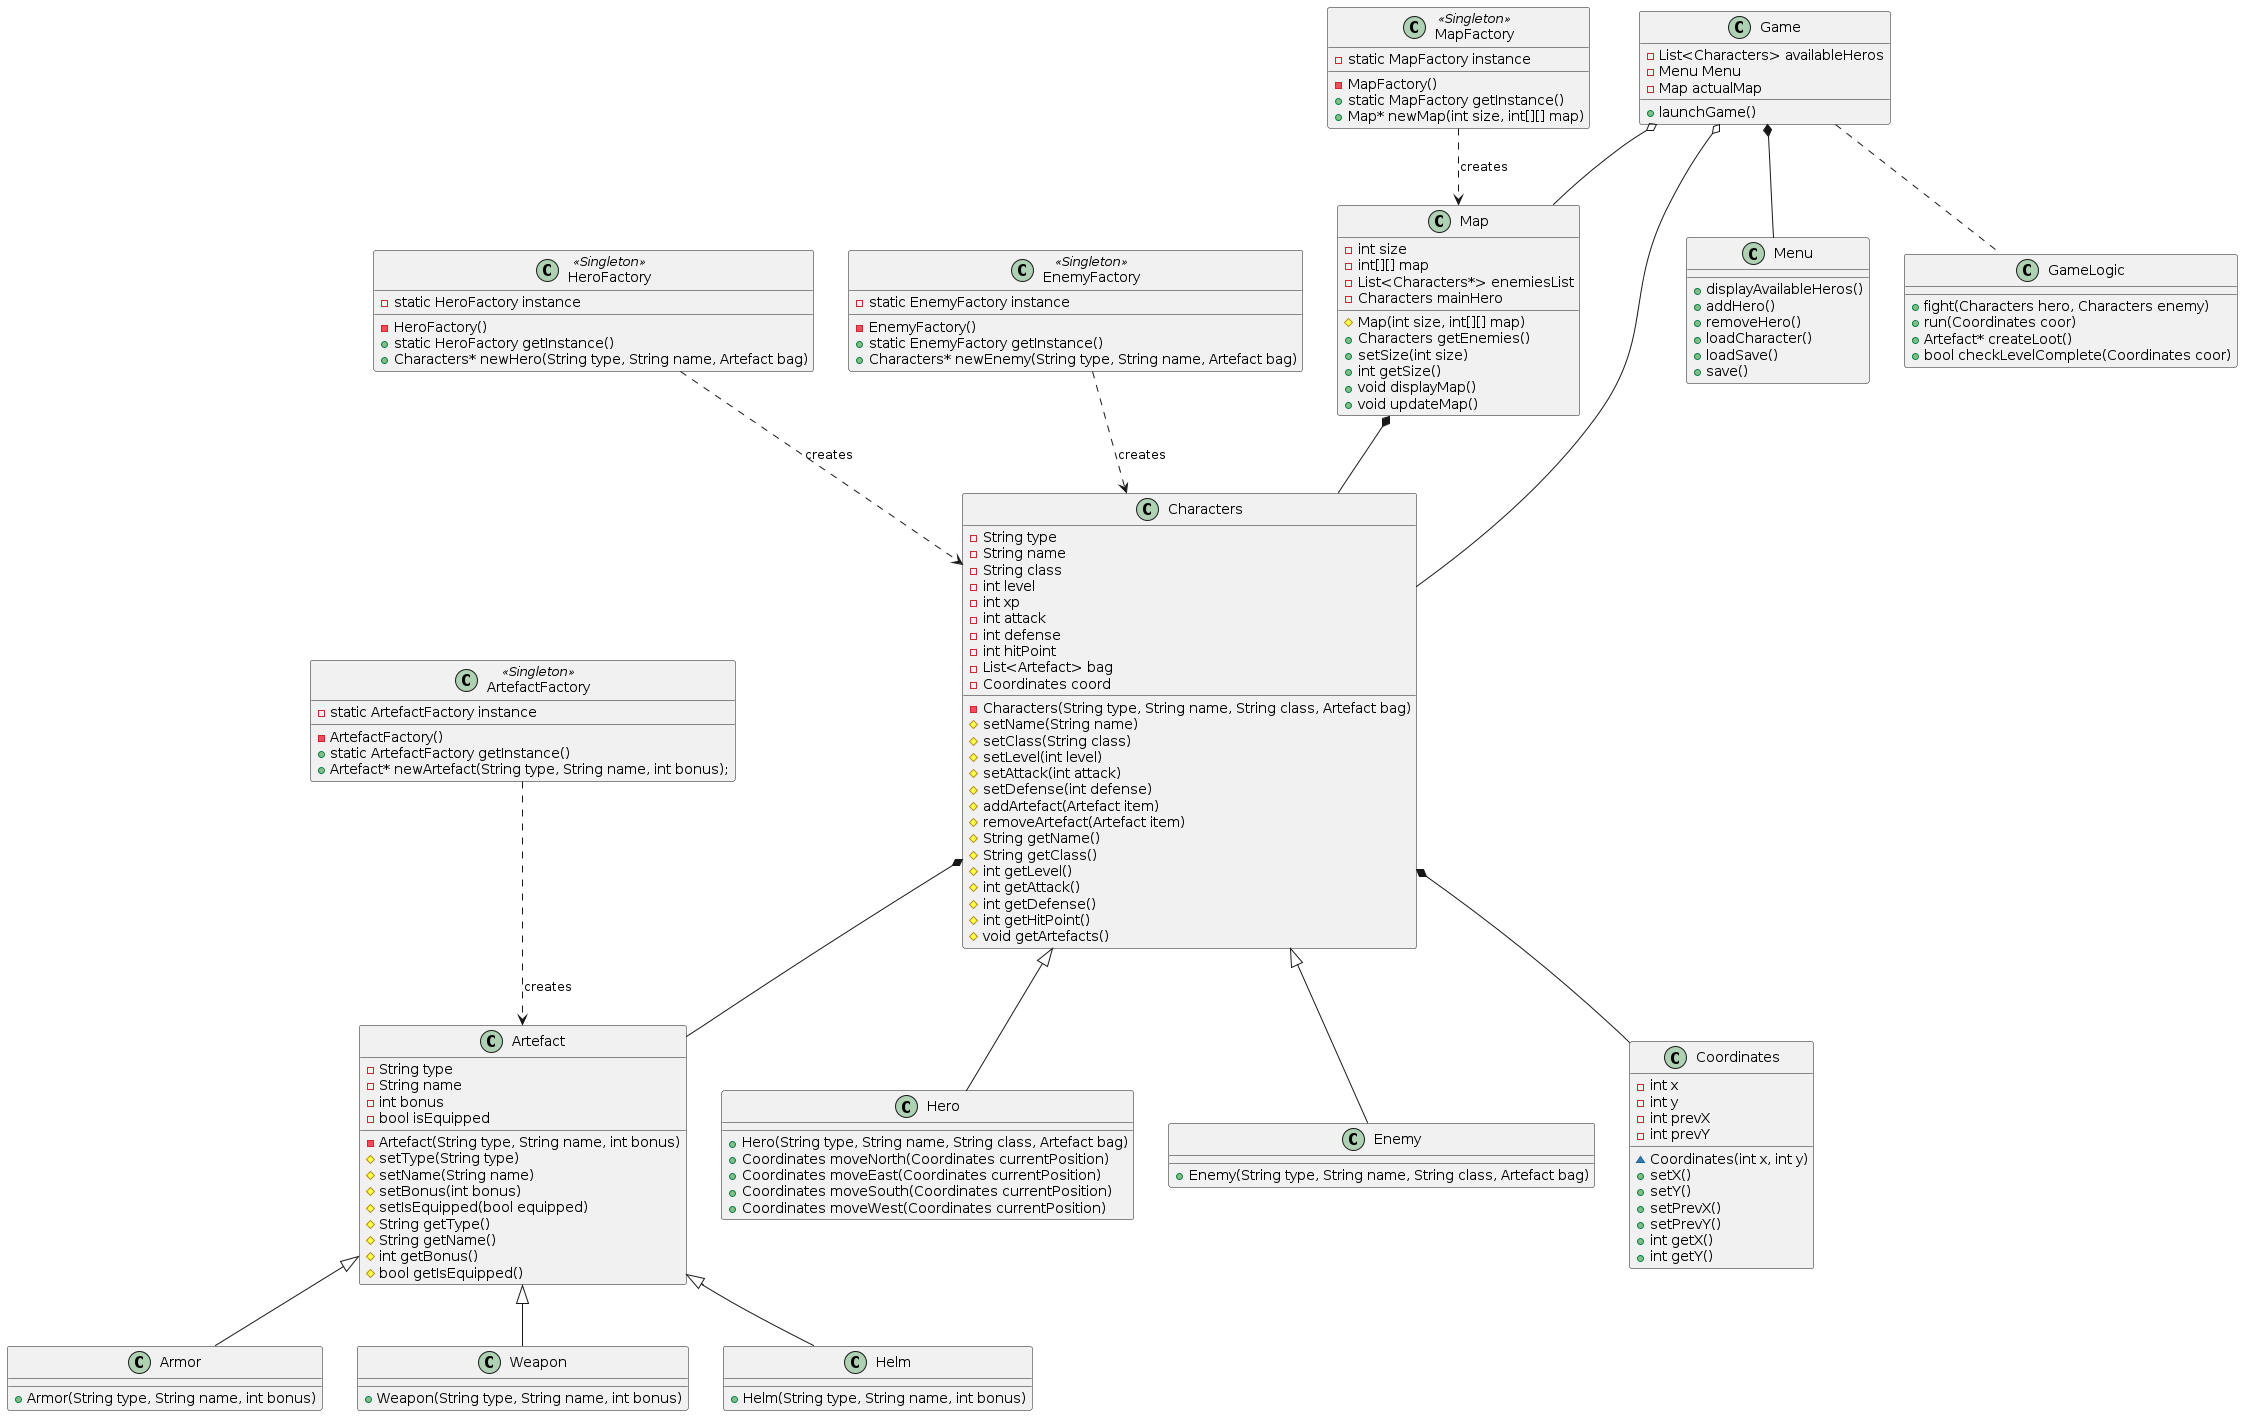

The diagram above was rendered by PlantUML. Its source (embedded in the PNG):
@startuml

Characters <|-- Hero
Characters <|-- Enemy
Artefact <|-- Armor
Artefact <|-- Weapon
Artefact <|-- Helm
Characters *-- Artefact
Characters *-- Coordinates
HeroFactory ..> Characters : creates
EnemyFactory ..> Characters : creates
ArtefactFactory ..> Artefact : creates
MapFactory ..> Map : creates
Map *-- Characters
Game o-- Characters
Game o-- Map
Game *-- Menu
Game .. GameLogic

class HeroFactory <<Singleton>> {
  -static HeroFactory instance
  -HeroFactory()
  +static HeroFactory getInstance()
  +Characters* newHero(String type, String name, Artefact bag)
}

class EnemyFactory <<Singleton>> {
  -static EnemyFactory instance
  -EnemyFactory()
  +static EnemyFactory getInstance()
  +Characters* newEnemy(String type, String name, Artefact bag)
}

class ArtefactFactory <<Singleton>> {
  -static ArtefactFactory instance
  -ArtefactFactory()
  +static ArtefactFactory getInstance()
  +Artefact* newArtefact(String type, String name, int bonus);
}

class MapFactory <<Singleton>> {
  -static MapFactory instance
  -MapFactory()
  +static MapFactory getInstance()
  +Map* newMap(int size, int[][] map)
}

class Artefact {
  -String type
  -String name
  -int bonus
  -bool isEquipped
  -Artefact(String type, String name, int bonus)
  #setType(String type)
  #setName(String name)
  #setBonus(int bonus)
  #setIsEquipped(bool equipped)
  #String getType()
  #String getName()
  #int getBonus()
  #bool getIsEquipped()
}

class Weapon {
  +Weapon(String type, String name, int bonus)
}

class Armor {
  +Armor(String type, String name, int bonus)
}

class Helm {
  +Helm(String type, String name, int bonus)
}

class Coordinates {
  -int x
  -int y
  -int prevX
  -int prevY
  ~Coordinates(int x, int y)
  +setX()
  +setY()
  +setPrevX()
  +setPrevY()
  +int getX()
  +int getY()
}

class Characters {
  -String type
  -String name
  -String class
  -int level
  -int xp
  -int attack
  -int defense
  -int hitPoint
  -List<Artefact> bag
  -Coordinates coord
  -Characters(String type, String name, String class, Artefact bag)
  #setName(String name)
  #setClass(String class)
  #setLevel(int level)
  #setAttack(int attack)
  #setDefense(int defense)
  #addArtefact(Artefact item)
  #removeArtefact(Artefact item)
  #String getName()
  #String getClass()
  #int getLevel()
  #int getAttack()
  #int getDefense()
  #int getHitPoint()
  #void getArtefacts()
}

class Hero {
  +Hero(String type, String name, String class, Artefact bag)
  +Coordinates moveNorth(Coordinates currentPosition)
  +Coordinates moveEast(Coordinates currentPosition)
  +Coordinates moveSouth(Coordinates currentPosition)
  +Coordinates moveWest(Coordinates currentPosition)
}

class Enemy {
  +Enemy(String type, String name, String class, Artefact bag)
}

class Map {
  -int size
  -int[][] map
  -List<Characters*> enemiesList
  -Characters mainHero
  #Map(int size, int[][] map)
  +Characters getEnemies()
  +setSize(int size)
  +int getSize()
  +void displayMap()
  +void updateMap()
}

class Game {
  -List<Characters> availableHeros
  -Menu Menu
  -Map actualMap
  +launchGame()
}

class Menu {
  +displayAvailableHeros()
  +addHero()
  +removeHero()
  +loadCharacter()
  +loadSave()
  +save()
}

class GameLogic {
  +fight(Characters hero, Characters enemy)
  +run(Coordinates coor)
  +Artefact* createLoot()
  +bool checkLevelComplete(Coordinates coor)
}

@enduml